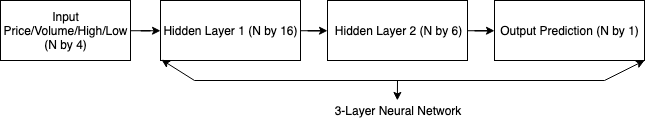

The diagram above was exported from draw.io. Its source (the exported page's mxGraphModel, read from the mxfile embedded in the PNG):
<mxGraphModel dx="633" dy="357" grid="1" gridSize="10" guides="1" tooltips="1" connect="1" arrows="1" fold="1" page="1" pageScale="1" pageWidth="850" pageHeight="1100" math="0" shadow="0">
  <root>
    <mxCell id="0" />
    <mxCell id="1" parent="0" />
    <mxCell id="VNLhEkNGmhg8WoiI6uXC-3" value="" style="edgeStyle=orthogonalEdgeStyle;rounded=0;orthogonalLoop=1;jettySize=auto;html=1;" edge="1" parent="1" source="VNLhEkNGmhg8WoiI6uXC-1" target="VNLhEkNGmhg8WoiI6uXC-2">
      <mxGeometry relative="1" as="geometry" />
    </mxCell>
    <mxCell id="VNLhEkNGmhg8WoiI6uXC-1" value="&lt;span&gt;Input Price/Volume/High/Low&lt;br&gt;&lt;/span&gt;(N by 4)&lt;br&gt;" style="rounded=0;whiteSpace=wrap;html=1;" vertex="1" parent="1">
      <mxGeometry x="146" y="130" width="130" height="60" as="geometry" />
    </mxCell>
    <mxCell id="VNLhEkNGmhg8WoiI6uXC-5" value="" style="edgeStyle=orthogonalEdgeStyle;rounded=0;orthogonalLoop=1;jettySize=auto;html=1;" edge="1" parent="1" source="VNLhEkNGmhg8WoiI6uXC-2" target="VNLhEkNGmhg8WoiI6uXC-4">
      <mxGeometry relative="1" as="geometry" />
    </mxCell>
    <mxCell id="VNLhEkNGmhg8WoiI6uXC-2" value="&lt;div&gt;Hidden Layer 1 (N by 16)&lt;/div&gt;" style="rounded=0;whiteSpace=wrap;html=1;" vertex="1" parent="1">
      <mxGeometry x="306" y="130" width="140" height="60" as="geometry" />
    </mxCell>
    <mxCell id="VNLhEkNGmhg8WoiI6uXC-7" value="" style="edgeStyle=orthogonalEdgeStyle;rounded=0;orthogonalLoop=1;jettySize=auto;html=1;" edge="1" parent="1" source="VNLhEkNGmhg8WoiI6uXC-4" target="VNLhEkNGmhg8WoiI6uXC-6">
      <mxGeometry relative="1" as="geometry" />
    </mxCell>
    <mxCell id="VNLhEkNGmhg8WoiI6uXC-4" value="&lt;div&gt;Hidden Layer 2 (N by 6)&lt;/div&gt;" style="rounded=0;whiteSpace=wrap;html=1;" vertex="1" parent="1">
      <mxGeometry x="473" y="130" width="140" height="60" as="geometry" />
    </mxCell>
    <mxCell id="VNLhEkNGmhg8WoiI6uXC-6" value="&lt;div&gt;Output Prediction (N by 1)&lt;/div&gt;" style="rounded=0;whiteSpace=wrap;html=1;" vertex="1" parent="1">
      <mxGeometry x="640" y="130" width="150" height="60" as="geometry" />
    </mxCell>
    <mxCell id="VNLhEkNGmhg8WoiI6uXC-13" value="3-Layer Neural Network" style="text;html=1;strokeColor=none;fillColor=none;align=center;verticalAlign=middle;whiteSpace=wrap;rounded=0;" vertex="1" parent="1">
      <mxGeometry x="428" y="230" width="230" height="20" as="geometry" />
    </mxCell>
    <mxCell id="VNLhEkNGmhg8WoiI6uXC-14" value="" style="endArrow=none;html=1;" edge="1" parent="1">
      <mxGeometry width="50" height="50" relative="1" as="geometry">
        <mxPoint x="340" y="210" as="sourcePoint" />
        <mxPoint x="750" y="210" as="targetPoint" />
      </mxGeometry>
    </mxCell>
    <mxCell id="VNLhEkNGmhg8WoiI6uXC-15" value="" style="endArrow=classic;html=1;" edge="1" parent="1">
      <mxGeometry width="50" height="50" relative="1" as="geometry">
        <mxPoint x="750" y="210" as="sourcePoint" />
        <mxPoint x="790" y="190" as="targetPoint" />
      </mxGeometry>
    </mxCell>
    <mxCell id="VNLhEkNGmhg8WoiI6uXC-16" value="" style="endArrow=classic;html=1;entryX=0.007;entryY=0.983;entryDx=0;entryDy=0;entryPerimeter=0;" edge="1" parent="1" target="VNLhEkNGmhg8WoiI6uXC-2">
      <mxGeometry width="50" height="50" relative="1" as="geometry">
        <mxPoint x="340" y="210" as="sourcePoint" />
        <mxPoint x="200" y="270" as="targetPoint" />
      </mxGeometry>
    </mxCell>
    <mxCell id="VNLhEkNGmhg8WoiI6uXC-18" value="" style="endArrow=classic;html=1;entryX=0.5;entryY=0;entryDx=0;entryDy=0;" edge="1" parent="1" target="VNLhEkNGmhg8WoiI6uXC-13">
      <mxGeometry width="50" height="50" relative="1" as="geometry">
        <mxPoint x="543" y="210" as="sourcePoint" />
        <mxPoint x="200" y="270" as="targetPoint" />
      </mxGeometry>
    </mxCell>
  </root>
</mxGraphModel>